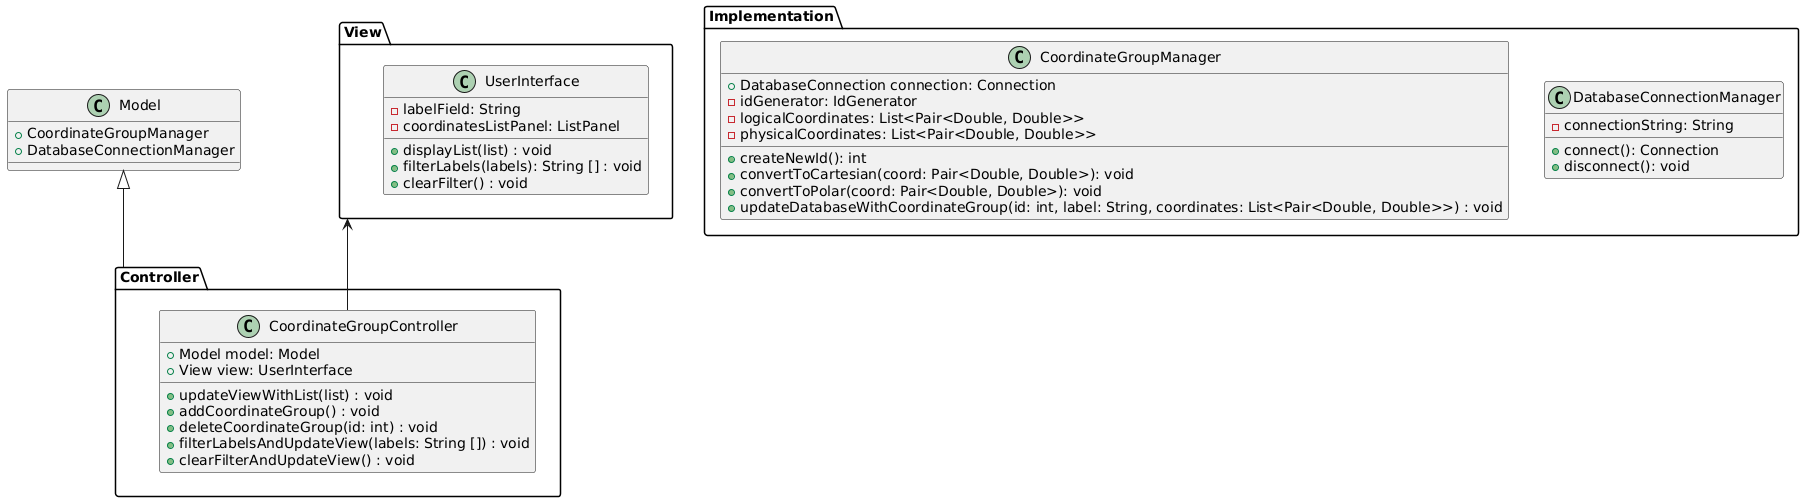

The diagram above was rendered by PlantUML. Its source (embedded in the PNG):
@startuml
class Model {
    +CoordinateGroupManager
    +DatabaseConnectionManager
}

package "View" {
    class UserInterface {
        -labelField: String
        -coordinatesListPanel: ListPanel
        +displayList(list) : void
        +filterLabels(labels): String [] : void
        +clearFilter() : void
    }
}

package "Controller" {
    class CoordinateGroupController {
        +Model model: Model
        +View view: UserInterface
        +updateViewWithList(list) : void
        +addCoordinateGroup() : void
        +deleteCoordinateGroup(id: int) : void
        +filterLabelsAndUpdateView(labels: String []) : void
        +clearFilterAndUpdateView() : void
    }
}

package "Implementation" {
    class DatabaseConnectionManager {
        -connectionString: String
        
+connect(): Connection
        +disconnect(): void
    }
    
class CoordinateGroupManager {
        +DatabaseConnection connection: Connection
        -idGenerator: IdGenerator
        -logicalCoordinates: List<Pair<Double, Double>>
        -physicalCoordinates: List<Pair<Double, Double>>
        
+createNewId(): int
        +convertToCartesian(coord: Pair<Double, Double>): void
        +convertToPolar(coord: Pair<Double, Double>): void
        +updateDatabaseWithCoordinateGroup(id: int, label: String, coordinates: List<Pair<Double, Double>>) : void
    }
}

Model <|-- Controller
View <-- CoordinateGroupController
 
@enduml